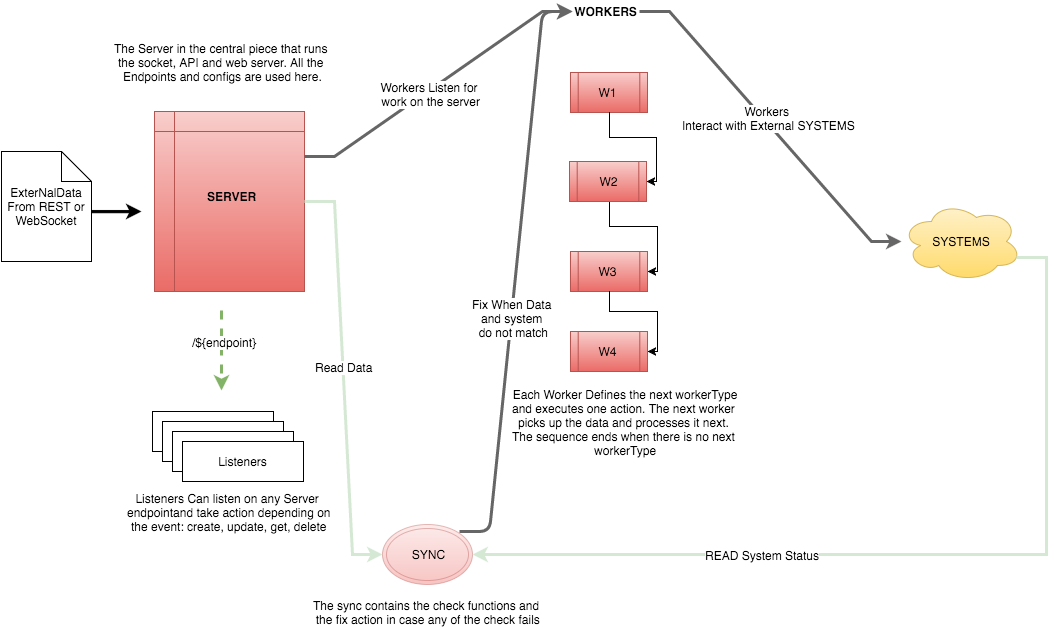

The diagram above was exported from draw.io. Its source (the exported page's mxGraphModel, read from the mxfile embedded in the PNG):
<mxGraphModel dx="954" dy="630" grid="1" gridSize="10" guides="1" tooltips="1" connect="1" arrows="1" fold="1" page="1" pageScale="1" pageWidth="826" pageHeight="1169" background="#ffffff" math="0" shadow="0">
  <root>
    <mxCell id="16dd3cbf35f76133-0" />
    <mxCell id="16dd3cbf35f76133-1" parent="16dd3cbf35f76133-0" />
    <mxCell id="16dd3cbf35f76133-2" value="" style="shape=internalStorage;whiteSpace=wrap;html=1;plain-red" vertex="1" parent="16dd3cbf35f76133-1">
      <mxGeometry x="213" y="170" width="150" height="180" as="geometry" />
    </mxCell>
    <mxCell id="16dd3cbf35f76133-3" value="SERVER" style="text;html=1;strokeColor=none;fillColor=none;align=center;verticalAlign=middle;whiteSpace=wrap;overflow=hidden;fontStyle=1" vertex="1" parent="16dd3cbf35f76133-1">
      <mxGeometry x="238" y="245" width="102" height="20" as="geometry" />
    </mxCell>
    <mxCell id="16dd3cbf35f76133-5" value="" style="shape=process;whiteSpace=wrap;html=1;plain-red" vertex="1" parent="16dd3cbf35f76133-1">
      <mxGeometry x="629" y="131" width="77" height="40" as="geometry" />
    </mxCell>
    <mxCell id="16dd3cbf35f76133-7" value="" style="shape=process;whiteSpace=wrap;html=1;plain-red" vertex="1" parent="16dd3cbf35f76133-1">
      <mxGeometry x="629" y="310" width="77" height="40" as="geometry" />
    </mxCell>
    <mxCell id="16dd3cbf35f76133-8" value="" style="shape=process;whiteSpace=wrap;html=1;plain-red" vertex="1" parent="16dd3cbf35f76133-1">
      <mxGeometry x="629" y="390" width="77" height="40" as="geometry" />
    </mxCell>
    <mxCell id="16dd3cbf35f76133-9" value="WORKERS" style="text;html=1;strokeColor=none;fillColor=none;align=center;verticalAlign=middle;whiteSpace=wrap;overflow=hidden;fontSize=12;fontStyle=1" vertex="1" parent="16dd3cbf35f76133-1">
      <mxGeometry x="631" y="60" width="67" height="20" as="geometry" />
    </mxCell>
    <mxCell id="16dd3cbf35f76133-10" value="" style="ellipse;shape=doubleEllipse;whiteSpace=wrap;html=1;plain-red;opacity=40;" vertex="1" parent="16dd3cbf35f76133-1">
      <mxGeometry x="441" y="583" width="90" height="60" as="geometry" />
    </mxCell>
    <mxCell id="16dd3cbf35f76133-11" value="SYNC" style="text;html=1;strokeColor=none;fillColor=none;align=center;verticalAlign=middle;whiteSpace=wrap;overflow=hidden;" vertex="1" parent="16dd3cbf35f76133-1">
      <mxGeometry x="466" y="603" width="40" height="20" as="geometry" />
    </mxCell>
    <mxCell id="16dd3cbf35f76133-12" value="W1" style="text;html=1;strokeColor=none;fillColor=none;align=center;verticalAlign=middle;whiteSpace=wrap;overflow=hidden;" vertex="1" parent="16dd3cbf35f76133-1">
      <mxGeometry x="646" y="141" width="40" height="20" as="geometry" />
    </mxCell>
    <mxCell id="16dd3cbf35f76133-14" value="W3" style="text;html=1;strokeColor=none;fillColor=none;align=center;verticalAlign=middle;whiteSpace=wrap;overflow=hidden;" vertex="1" parent="16dd3cbf35f76133-1">
      <mxGeometry x="646" y="320" width="40" height="20" as="geometry" />
    </mxCell>
    <mxCell id="16dd3cbf35f76133-15" value="W4" style="text;html=1;strokeColor=none;fillColor=none;align=center;verticalAlign=middle;whiteSpace=wrap;overflow=hidden;" vertex="1" parent="16dd3cbf35f76133-1">
      <mxGeometry x="646" y="400" width="40" height="20" as="geometry" />
    </mxCell>
    <mxCell id="16dd3cbf35f76133-17" value="" style="endArrow=classic;html=1;entryX=0;entryY=0.5;edgeStyle=entityRelationEdgeStyle;strokeWidth=3;plain-gray" edge="1" parent="16dd3cbf35f76133-1" target="16dd3cbf35f76133-9">
      <mxGeometry width="50" height="50" relative="1" as="geometry">
        <mxPoint x="518" y="590" as="sourcePoint" />
        <mxPoint x="568" y="540" as="targetPoint" />
      </mxGeometry>
    </mxCell>
    <mxCell id="16dd3cbf35f76133-34" value="Fix When Data&amp;nbsp;&lt;div&gt;and system&amp;nbsp;&lt;/div&gt;&lt;div&gt;do not match&lt;/div&gt;" style="text;html=1;resizable=0;points=[];;align=center;verticalAlign=middle;labelBackgroundColor=#ffffff;" vertex="1" connectable="0" parent="16dd3cbf35f76133-17">
      <mxGeometry x="-0.1578" y="-2" relative="1" as="geometry">
        <mxPoint as="offset" />
      </mxGeometry>
    </mxCell>
    <mxCell id="16dd3cbf35f76133-19" style="edgeStyle=orthogonalEdgeStyle;rounded=0;html=1;exitX=0.5;exitY=1;entryX=1;entryY=0.5;" edge="1" parent="16dd3cbf35f76133-1" source="16dd3cbf35f76133-5" target="16dd3cbf35f76133-26">
      <mxGeometry relative="1" as="geometry">
        <mxPoint x="751" y="240" as="targetPoint" />
        <Array as="points">
          <mxPoint x="668" y="196" />
          <mxPoint x="715" y="196" />
          <mxPoint x="715" y="240" />
        </Array>
      </mxGeometry>
    </mxCell>
    <mxCell id="16dd3cbf35f76133-20" style="edgeStyle=orthogonalEdgeStyle;rounded=0;html=1;exitX=0.5;exitY=1;entryX=1;entryY=0.5;" edge="1" parent="16dd3cbf35f76133-1" target="16dd3cbf35f76133-7">
      <mxGeometry relative="1" as="geometry">
        <mxPoint x="668" y="260" as="sourcePoint" />
      </mxGeometry>
    </mxCell>
    <mxCell id="16dd3cbf35f76133-21" style="edgeStyle=orthogonalEdgeStyle;rounded=0;html=1;entryX=1;entryY=0.5;exitX=0.5;exitY=1;" edge="1" parent="16dd3cbf35f76133-1" source="16dd3cbf35f76133-7" target="16dd3cbf35f76133-8">
      <mxGeometry relative="1" as="geometry">
        <mxPoint x="666" y="360" as="sourcePoint" />
        <Array as="points">
          <mxPoint x="668" y="370" />
          <mxPoint x="716" y="370" />
          <mxPoint x="716" y="410" />
        </Array>
      </mxGeometry>
    </mxCell>
    <mxCell id="16dd3cbf35f76133-22" style="edgeStyle=entityRelationEdgeStyle;rounded=0;html=1;exitX=1;exitY=0.25;strokeWidth=3;plain-gray;entryX=0;entryY=0.5;" edge="1" parent="16dd3cbf35f76133-1" source="16dd3cbf35f76133-2" target="16dd3cbf35f76133-9">
      <mxGeometry relative="1" as="geometry">
        <mxPoint x="618" y="131" as="targetPoint" />
      </mxGeometry>
    </mxCell>
    <mxCell id="16dd3cbf35f76133-36" value="Workers Listen for&lt;div&gt;&amp;nbsp;work on the server&lt;/div&gt;" style="text;html=1;resizable=0;points=[];;align=center;verticalAlign=middle;labelBackgroundColor=#ffffff;" vertex="1" connectable="0" parent="16dd3cbf35f76133-22">
      <mxGeometry x="-0.0882" y="-3" relative="1" as="geometry">
        <mxPoint as="offset" />
      </mxGeometry>
    </mxCell>
    <mxCell id="16dd3cbf35f76133-24" value="ExterNalData&lt;div&gt;From REST or WebSocket&lt;/div&gt;" style="shape=note;whiteSpace=wrap;html=1;" vertex="1" parent="16dd3cbf35f76133-1">
      <mxGeometry x="60" y="210" width="90" height="110" as="geometry" />
    </mxCell>
    <mxCell id="16dd3cbf35f76133-25" value="" style="endArrow=classic;html=1;strokeWidth=3;" edge="1" parent="16dd3cbf35f76133-1">
      <mxGeometry width="50" height="50" relative="1" as="geometry">
        <mxPoint x="150" y="270" as="sourcePoint" />
        <mxPoint x="200" y="270" as="targetPoint" />
      </mxGeometry>
    </mxCell>
    <mxCell id="16dd3cbf35f76133-26" value="W2" style="shape=process;whiteSpace=wrap;html=1;plain-red" vertex="1" parent="16dd3cbf35f76133-1">
      <mxGeometry x="628" y="220" width="77" height="40" as="geometry" />
    </mxCell>
    <mxCell id="16dd3cbf35f76133-27" value="SYSTEMS" style="ellipse;shape=cloud;whiteSpace=wrap;html=1;plain-yellow" vertex="1" parent="16dd3cbf35f76133-1">
      <mxGeometry x="960" y="260" width="120" height="80" as="geometry" />
    </mxCell>
    <mxCell id="16dd3cbf35f76133-29" style="edgeStyle=entityRelationEdgeStyle;rounded=0;html=1;exitX=0.96;exitY=0.7;exitPerimeter=0;strokeWidth=3;strokeColor=#D5E8D4;" edge="1" parent="16dd3cbf35f76133-1" source="16dd3cbf35f76133-27" target="16dd3cbf35f76133-10">
      <mxGeometry relative="1" as="geometry" />
    </mxCell>
    <mxCell id="16dd3cbf35f76133-30" value="READ System Status" style="text;html=1;resizable=0;points=[];;align=center;verticalAlign=middle;labelBackgroundColor=#ffffff;" vertex="1" connectable="0" parent="16dd3cbf35f76133-29">
      <mxGeometry x="0.0877" y="2" relative="1" as="geometry">
        <mxPoint x="-122" y="-2" as="offset" />
      </mxGeometry>
    </mxCell>
    <mxCell id="16dd3cbf35f76133-32" style="edgeStyle=entityRelationEdgeStyle;rounded=0;html=1;entryX=0;entryY=0.5;strokeColor=#D5E8D4;strokeWidth=3;" edge="1" parent="16dd3cbf35f76133-1" source="16dd3cbf35f76133-2" target="16dd3cbf35f76133-10">
      <mxGeometry relative="1" as="geometry" />
    </mxCell>
    <mxCell id="16dd3cbf35f76133-33" value="Read Data" style="text;html=1;resizable=0;points=[];;align=center;verticalAlign=middle;labelBackgroundColor=#ffffff;" vertex="1" connectable="0" parent="16dd3cbf35f76133-32">
      <mxGeometry x="-0.0507" y="1" relative="1" as="geometry">
        <mxPoint as="offset" />
      </mxGeometry>
    </mxCell>
    <mxCell id="16dd3cbf35f76133-41" style="edgeStyle=entityRelationEdgeStyle;rounded=0;html=1;strokeWidth=3;plain-gray" edge="1" parent="16dd3cbf35f76133-1" source="16dd3cbf35f76133-9" target="16dd3cbf35f76133-27">
      <mxGeometry relative="1" as="geometry" />
    </mxCell>
    <mxCell id="16dd3cbf35f76133-42" value="Workers&amp;nbsp;&lt;div&gt;Interact with External SYSTEMS&lt;/div&gt;" style="text;html=1;resizable=0;points=[];;align=center;verticalAlign=middle;labelBackgroundColor=#ffffff;" vertex="1" connectable="0" parent="16dd3cbf35f76133-41">
      <mxGeometry x="-0.0464" y="4" relative="1" as="geometry">
        <mxPoint as="offset" />
      </mxGeometry>
    </mxCell>
    <mxCell id="53d1f12812a5f9b8-0" value="Listeners" style="whiteSpace=wrap;html=1;" vertex="1" parent="16dd3cbf35f76133-1">
      <mxGeometry x="211" y="470" width="121" height="40" as="geometry" />
    </mxCell>
    <mxCell id="53d1f12812a5f9b8-1" value="Listeners Can listen on any Server&amp;nbsp;&lt;div&gt;endpoint&lt;span style=&quot;line-height: 1.2&quot;&gt;and take action depending&amp;nbsp;&lt;/span&gt;&lt;span style=&quot;line-height: 1.2&quot;&gt;on&lt;/span&gt;&lt;/div&gt;&lt;div&gt;&lt;span style=&quot;line-height: 1.2&quot;&gt;the event:&amp;nbsp;&lt;/span&gt;&lt;span style=&quot;line-height: 1.2&quot;&gt;create, update, get, delete&lt;/span&gt;&lt;/div&gt;" style="text;html=1;resizable=0;points=[];;align=center;verticalAlign=middle;labelBackgroundColor=#ffffff;" vertex="1" connectable="0" parent="16dd3cbf35f76133-1">
      <mxGeometry x="287.21204341351336" y="570.137741315853" as="geometry">
        <mxPoint as="offset" />
      </mxGeometry>
    </mxCell>
    <mxCell id="53d1f12812a5f9b8-2" value="Listeners" style="whiteSpace=wrap;html=1;" vertex="1" parent="16dd3cbf35f76133-1">
      <mxGeometry x="221" y="480" width="121" height="40" as="geometry" />
    </mxCell>
    <mxCell id="53d1f12812a5f9b8-3" value="Listeners" style="whiteSpace=wrap;html=1;" vertex="1" parent="16dd3cbf35f76133-1">
      <mxGeometry x="231" y="490" width="121" height="40" as="geometry" />
    </mxCell>
    <mxCell id="53d1f12812a5f9b8-4" value="Listeners" style="whiteSpace=wrap;html=1;" vertex="1" parent="16dd3cbf35f76133-1">
      <mxGeometry x="241" y="500" width="121" height="40" as="geometry" />
    </mxCell>
    <mxCell id="53d1f12812a5f9b8-6" value="" style="endArrow=classic;html=1;dashed=1;plain-green;strokeWidth=3;" edge="1" parent="16dd3cbf35f76133-1">
      <mxGeometry width="50" height="50" relative="1" as="geometry">
        <mxPoint x="280" y="369" as="sourcePoint" />
        <mxPoint x="280" y="449" as="targetPoint" />
      </mxGeometry>
    </mxCell>
    <mxCell id="53d1f12812a5f9b8-7" value="/${endpoint}" style="text;html=1;resizable=0;points=[];align=center;verticalAlign=middle;labelBackgroundColor=#ffffff;" vertex="1" connectable="0" parent="53d1f12812a5f9b8-6">
      <mxGeometry x="-0.225" y="2" relative="1" as="geometry">
        <mxPoint as="offset" />
      </mxGeometry>
    </mxCell>
    <mxCell id="53d1f12812a5f9b8-8" value="Each Worker Defines the next workerType&lt;div&gt;and executes one action. The next worker&amp;nbsp;&lt;/div&gt;&lt;div&gt;picks&lt;span style=&quot;line-height: 1.2&quot;&gt;&amp;nbsp;up the data and processes it next.&amp;nbsp;&lt;/span&gt;&lt;/div&gt;&lt;div&gt;The sequence ends when there is no next&amp;nbsp;&lt;/div&gt;&lt;div&gt;workerType&lt;/div&gt;" style="text;html=1;resizable=0;points=[];;align=center;verticalAlign=middle;labelBackgroundColor=#ffffff;" vertex="1" connectable="0" parent="16dd3cbf35f76133-1">
      <mxGeometry x="683.2120434135134" y="480.13774131585296" as="geometry">
        <mxPoint as="offset" />
      </mxGeometry>
    </mxCell>
    <mxCell id="53d1f12812a5f9b8-9" value="The sync contains the check functions and&amp;nbsp;&lt;div&gt;the fix action in case any of the check fails&lt;/div&gt;" style="text;html=1;resizable=0;points=[];;align=center;verticalAlign=middle;labelBackgroundColor=#ffffff;" vertex="1" connectable="0" parent="16dd3cbf35f76133-1">
      <mxGeometry x="486.21204341351336" y="670.137741315853" as="geometry">
        <mxPoint as="offset" />
      </mxGeometry>
    </mxCell>
    <mxCell id="53d1f12812a5f9b8-10" value="The Server in the central piece that runs&amp;nbsp;&lt;div&gt;the socket, API and web server. All&amp;nbsp;&lt;span style=&quot;line-height: 1.2&quot;&gt;the&amp;nbsp;&lt;/span&gt;&lt;/div&gt;&lt;div&gt;&lt;span style=&quot;line-height: 1.2&quot;&gt;Endpoints and configs are used here.&lt;/span&gt;&lt;/div&gt;" style="text;html=1;resizable=0;points=[];;align=center;verticalAlign=middle;labelBackgroundColor=#ffffff;" vertex="1" connectable="0" parent="16dd3cbf35f76133-1">
      <mxGeometry x="281.21204341351336" y="120.13774131585296" as="geometry">
        <mxPoint as="offset" />
      </mxGeometry>
    </mxCell>
  </root>
</mxGraphModel>